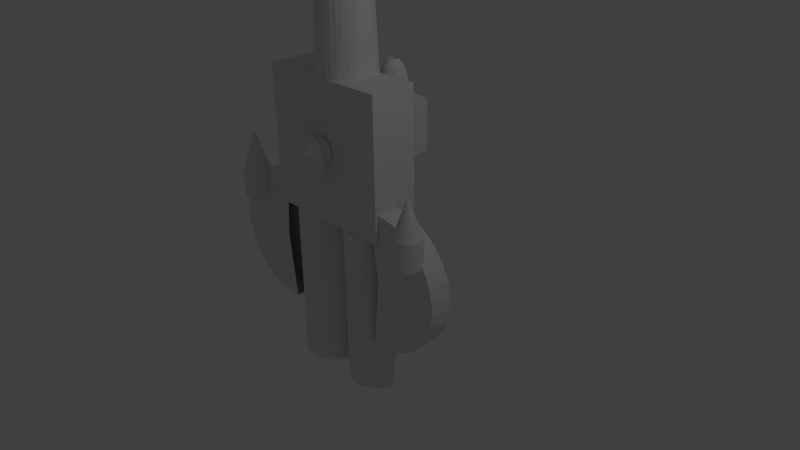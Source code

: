 # Source: NAVE.blend  (saved by Blender 2.73.0; exported with 4.5.12 LTS)
import bpy
from mathutils import Matrix  # noqa: F401  (used for matrix-valued properties, if any)

bpy.ops.wm.read_factory_settings(use_empty=True)
scene = bpy.context.scene
scene.name = 'Scene'

# ---- collections
col_collection_1 = bpy.data.collections.new('Collection 1'); scene.collection.children.link(col_collection_1)
col_collection_2 = bpy.data.collections.new('Collection 2'); scene.collection.children.link(col_collection_2)

# ---- materials (node trees are filled in below, after node groups)
mat_material_002 = bpy.data.materials.new('Material.002')
mat_material_002.alpha_threshold = 0.0
mat_material_002.use_transparent_shadow = False
mat_material_002.roughness = 0.5
mat_material_001 = bpy.data.materials.new('Material.001')
mat_material_001.alpha_threshold = 0.0
mat_material_001.use_transparent_shadow = False
mat_material_001.roughness = 0.5

# ---- material node trees
mat_material_002.use_nodes = True; mat_material_002.node_tree.nodes.clear()
_N = mat_material_002.node_tree.nodes; _L = mat_material_002.node_tree.links
n0 = _N.new('ShaderNodeOutputMaterial'); n0.name = 'Material Output'; n0.location = (300, 300)
n1 = _N.new('ShaderNodeBsdfDiffuse'); n1.name = 'Diffuse BSDF'; n1.location = (100, 300)
n1.inputs[0].default_value = (0.855, 0.855, 0.855, 1.0)
_L.new(n1.outputs[0], n0.inputs[0])
n0.is_active_output = True

# ---- world
world_world = bpy.data.worlds.new('World'); scene.world = world_world
world_world.color = (0.05088, 0.05088, 0.05088)
world_world.use_sun_shadow = False
world_world.sun_shadow_jitter_overblur = 0.0
world_world.cycles.sampling_method = 'MANUAL'
world_world.cycles.sample_map_resolution = 256

# ---- cameras
cam_camera = bpy.data.cameras.new('Camera')
cam_camera.clip_end = 100.0
cam_camera.lens = 35.0
cam_camera.sensor_width = 32.0
cam_camera.sensor_height = 18.0
cam_camera.ortho_scale = 7.314
cam_camera.dof.focus_distance = 0.0
cam_camera.dof.aperture_fstop = 128.0

# ---- lights
light_lamp = bpy.data.lights.new('Lamp', 'POINT')
light_lamp.transmission_factor = 0.0
light_lamp.cutoff_distance = 30.0
light_lamp.energy = 100.0
light_lamp.shadow_buffer_clip_start = 1.001
light_lamp.shadow_soft_size = 0.1
light_lamp.shadow_maximum_resolution = 0.006
light_lamp.use_absolute_resolution = True
light_lamp.cycles.use_multiple_importance_sampling = False

# ---- meshes
me_cylinder_024 = bpy.data.meshes.new('Cylinder.024')
me_cylinder_024.from_pydata([(0.0, 0.0, -1.0), (-0.0002266, -0.001321, -0.6825), (0.0, 1.0, -1.0), (-0.0002266, 0.9987, -0.6825), (0.1951, 0.9808, -1.0), (0.1949, 0.9795, -0.6825), (0.3827, 0.9239, -1.0), (0.3825, 0.9226, -0.6825), (0.5556, 0.8315, -1.0), (0.5553, 0.8301, -0.6825), (0.7071, 0.7071, -1.0), (0.7069, 0.7058, -0.6825), (0.8315, 0.5556, -1.0), (0.8312, 0.5542, -0.6825), (0.9239, 0.3827, -1.0), (0.9237, 0.3814, -0.6825), (0.9808, 0.1951, -1.0), (0.9806, 0.1938, -0.6825), (1.0, 7.55e-08, -1.0), (0.9998, -0.001321, -0.6825), (0.9808, -0.1951, -1.0), (0.9806, -0.1964, -0.6825), (0.9239, -0.3827, -1.0), (0.9237, -0.384, -0.6825), (0.8315, -0.5556, -1.0), (0.8312, -0.5569, -0.6825), (0.7071, -0.7071, -1.0), (0.7069, -0.7084, -0.6825), (0.5556, -0.8315, -1.0), (0.5553, -0.8328, -0.6825), (0.3827, -0.9239, -1.0), (0.3825, -0.9252, -0.6825), (0.1951, -0.9808, -1.0), (0.1949, -0.9821, -0.6825), (-3.258e-07, -1.0, -1.0), (-0.0002269, -1.001, -0.6825), (-0.1951, -0.9808, -1.0), (-0.1953, -0.9821, -0.6825), (8.518e-06, 1.0, -0.6709), (0.1951, 0.9808, -0.6709), (0.3827, 0.9239, -0.6709), (0.5556, 0.8315, -0.6709), (0.7071, 0.7072, -0.6709), (0.8315, 0.5556, -0.6709), (0.9239, 0.3827, -0.6709), (0.9808, 0.1951, -0.6709), (1.0, 4.972e-05, -0.6709), (0.9808, -0.195, -0.6709), (0.9239, -0.3826, -0.6709), (0.8315, -0.5555, -0.6709), (0.7071, -0.7071, -0.6709), (0.5556, -0.8314, -0.6709), (0.3827, -0.9238, -0.6709), (0.1951, -0.9807, -0.6709), (8.192e-06, -1.0, -0.6709), (-0.1951, -0.9807, -0.6709)], [], [(0, 2, 4), (1, 5, 3), (38, 3, 5, 39), (0, 4, 6), (1, 7, 5), (39, 5, 7, 40), (0, 6, 8), (1, 9, 7), (40, 7, 9, 41), (0, 8, 10), (1, 11, 9), (41, 9, 11, 42), (0, 10, 12), (1, 13, 11), (42, 11, 13, 43), (0, 12, 14), (1, 15, 13), (43, 13, 15, 44), (0, 14, 16), (1, 17, 15), (44, 15, 17, 45), (0, 16, 18), (1, 19, 17), (45, 17, 19, 46), (0, 18, 20), (1, 21, 19), (46, 19, 21, 47), (0, 20, 22), (1, 23, 21), (47, 21, 23, 48), (0, 22, 24), (1, 25, 23), (48, 23, 25, 49), (0, 24, 26), (1, 27, 25), (49, 25, 27, 50), (0, 26, 28), (1, 29, 27), (50, 27, 29, 51), (0, 28, 30), (1, 31, 29), (51, 29, 31, 52), (0, 30, 32), (1, 33, 31), (52, 31, 33, 53), (0, 32, 34), (1, 35, 33), (53, 33, 35, 54), (0, 34, 36), (1, 37, 35), (54, 35, 37, 55), (34, 54, 55, 36), (32, 53, 54, 34), (30, 52, 53, 32), (28, 51, 52, 30), (26, 50, 51, 28), (24, 49, 50, 26), (22, 48, 49, 24), (20, 47, 48, 22), (18, 46, 47, 20), (16, 45, 46, 18), (14, 44, 45, 16), (12, 43, 44, 14), (10, 42, 43, 12), (8, 41, 42, 10), (6, 40, 41, 8), (4, 39, 40, 6), (2, 38, 39, 4)])
me_cylinder_024.use_remesh_preserve_volume = False
me_cylinder_024.use_remesh_preserve_attributes = False
me_cylinder_024.use_mirror_vertex_groups = False
me_cylinder_024.update()
me_cylinder_023 = bpy.data.meshes.new('Cylinder.023')
me_cylinder_023.from_pydata([(0.0, 0.0, 2.661), (7.42e-08, 0.3556, -1.0), (0.0, 1.0, 2.661), (0.06937, 0.3487, -1.0), (0.1951, 0.9808, 2.661), (0.1361, 0.3285, -1.0), (0.3827, 0.9239, 2.661), (0.1975, 0.2956, -1.0), (0.5556, 0.8315, 2.661), (0.2514, 0.2514, -1.0), (0.7071, 0.7071, 2.661), (0.2956, 0.1975, -1.0), (0.8315, 0.5556, 2.661), (0.3285, 0.1361, -1.0), (0.9239, 0.3827, 2.661), (0.3487, 0.06937, -1.0), (0.9808, 0.1951, 2.661), (0.3556, 2.049e-07, -1.0), (1.0, 7.55e-08, 2.661), (0.3487, -0.06937, -1.0), (0.9808, -0.1951, 2.661), (0.3285, -0.1361, -1.0), (0.9239, -0.3827, 2.661), (0.2956, -0.1975, -1.0), (0.8315, -0.5556, 2.661), (0.2514, -0.2514, -1.0), (0.7071, -0.7071, 2.661), (0.1975, -0.2956, -1.0), (0.5556, -0.8315, 2.661), (0.1361, -0.3285, -1.0), (0.3827, -0.9239, 2.661), (0.06937, -0.3487, -1.0), (0.1951, -0.9808, 2.661), (-4.165e-08, -0.3556, -1.0), (-3.258e-07, -1.0, 2.661), (-0.06937, -0.3487, -1.0), (-0.1951, -0.9808, 2.661), (-0.1361, -0.3285, -1.0), (-0.3827, -0.9239, 2.661), (-0.1975, -0.2956, -1.0), (-0.5556, -0.8315, 2.661), (-0.2514, -0.2514, -1.0), (-0.7071, -0.7071, 2.661), (-0.2956, -0.1975, -1.0), (-0.8315, -0.5556, 2.661), (-0.3285, -0.1361, -1.0), (-0.9239, -0.3827, 2.661), (-0.3487, -0.06937, -1.0), (-0.9808, -0.1951, 2.661), (-0.3556, 5.214e-07, -1.0), (-1.0, 9.656e-07, 2.661), (-0.3487, 0.06937, -1.0), (-0.9808, 0.1951, 2.661), (-0.3285, 0.1361, -1.0), (-0.9239, 0.3827, 2.661), (-0.2956, 0.1975, -1.0), (-0.8315, 0.5556, 2.661), (-0.2514, 0.2514, -1.0), (-0.7071, 0.7071, 2.661), (-0.1975, 0.2956, -1.0), (-0.5556, 0.8315, 2.661), (-0.1361, 0.3285, -1.0), (-0.3827, 0.9239, 2.661), (-0.06937, 0.3487, -1.0), (-0.1951, 0.9808, 2.661), (3.145e-08, 0.7352, -0.5), (1.062e-08, 0.9106, 0.0), (0.0, 1.0, 0.5), (0.1951, 0.9808, 0.5), (0.1776, 0.8931, 0.0), (0.1434, 0.721, -0.5), (0.3827, 0.9239, 0.5), (0.3485, 0.8413, 0.0), (0.2813, 0.6792, -0.5), (0.5556, 0.8315, 0.5), (0.5059, 0.7571, 0.0), (0.4084, 0.6113, -0.5), (0.7071, 0.7071, 0.5), (0.6439, 0.6439, 0.0), (0.5198, 0.5198, -0.5), (0.8315, 0.5556, 0.5), (0.7571, 0.5059, 0.0), (0.6113, 0.4084, -0.5), (0.9239, 0.3827, 0.5), (0.8413, 0.3485, 0.0), (0.6792, 0.2813, -0.5), (0.9808, 0.1951, 0.5), (0.8931, 0.1776, 0.0), (0.721, 0.1434, -0.5), (1.0, 7.55e-08, 0.5), (0.9106, 9.423e-08, 0.0), (0.7352, 1.31e-07, -0.5), (0.9808, -0.1951, 0.5), (0.8931, -0.1776, 0.0), (0.721, -0.1434, -0.5), (0.9239, -0.3827, 0.5), (0.8413, -0.3485, 0.0), (0.6792, -0.2813, -0.5), (0.8315, -0.5556, 0.5), (0.7571, -0.5059, 0.0), (0.6113, -0.4084, -0.5), (0.7071, -0.7071, 0.5), (0.6439, -0.6439, 0.0), (0.5198, -0.5198, -0.5), (0.5556, -0.8315, 0.5), (0.5059, -0.7571, 0.0), (0.4084, -0.6113, -0.5), (0.3827, -0.9239, 0.5), (0.3485, -0.8413, 0.0), (0.2813, -0.6792, -0.5), (0.1951, -0.9808, 0.5), (0.1776, -0.8931, 0.0), (0.1434, -0.721, -0.5), (-3.258e-07, -1.0, 0.5), (-2.861e-07, -0.9106, 0.0), (-2.081e-07, -0.7352, -0.5), (-0.1951, -0.9808, 0.5), (-0.1776, -0.8931, 0.0), (-0.1434, -0.721, -0.5), (-0.3827, -0.9239, 0.5), (-0.3485, -0.8413, 0.0), (-0.2813, -0.6792, -0.5), (-0.5556, -0.8315, 0.5), (-0.5059, -0.7571, 0.0), (-0.4084, -0.6113, -0.5), (-0.7071, -0.7071, 0.5), (-0.6439, -0.6439, 0.0), (-0.5198, -0.5198, -0.5), (-0.8315, -0.5556, 0.5), (-0.7571, -0.5059, 0.0), (-0.6113, -0.4084, -0.5), (-0.9239, -0.3827, 0.5), (-0.8413, -0.3485, 0.0), (-0.6792, -0.2813, -0.5), (-0.9808, -0.1951, 0.5), (-0.8931, -0.1776, 0.0), (-0.721, -0.1434, -0.5), (-1.0, 9.656e-07, 0.5), (-0.9106, 9.047e-07, 0.0), (-0.7352, 7.853e-07, -0.5), (-0.9808, 0.1951, 0.5), (-0.8931, 0.1776, 0.0), (-0.721, 0.1434, -0.5), (-0.9239, 0.3827, 0.5), (-0.8413, 0.3485, 0.0), (-0.6792, 0.2813, -0.5), (-0.8315, 0.5556, 0.5), (-0.7571, 0.5059, 0.0), (-0.6113, 0.4084, -0.5), (-0.7071, 0.7071, 0.5), (-0.6439, 0.6439, 0.0), (-0.5198, 0.5198, -0.5), (-0.5556, 0.8315, 0.5), (-0.5059, 0.7571, 0.0), (-0.4084, 0.6113, -0.5), (-0.3827, 0.9239, 0.5), (-0.3485, 0.8413, 0.0), (-0.2813, 0.6792, -0.5), (-0.1951, 0.9808, 0.5), (-0.1776, 0.8931, 0.0), (-0.1434, 0.721, -0.5), (7.42e-08, 1.781e-07, 0.5153), (7.42e-08, 0.3556, 0.5153), (0.06937, 0.3487, 0.5153), (0.1361, 0.3285, 0.5153), (0.1975, 0.2956, 0.5153), (0.2514, 0.2514, 0.5153), (0.2956, 0.1975, 0.5153), (0.3285, 0.1361, 0.5153), (0.3487, 0.06937, 0.5153), (0.3556, 2.049e-07, 0.5153), (0.3487, -0.06937, 0.5153), (0.3285, -0.1361, 0.5153), (0.2956, -0.1975, 0.5153), (0.2514, -0.2514, 0.5153), (0.1975, -0.2956, 0.5153), (0.1361, -0.3285, 0.5153), (0.06937, -0.3487, 0.5153), (-4.165e-08, -0.3556, 0.5153), (-0.06937, -0.3487, 0.5153), (-0.1361, -0.3285, 0.5153), (-0.1975, -0.2956, 0.5153), (-0.2514, -0.2514, 0.5153), (-0.2956, -0.1975, 0.5153), (-0.3285, -0.1361, 0.5153), (-0.3487, -0.06937, 0.5153), (-0.3556, 5.214e-07, 0.5153), (-0.3487, 0.06937, 0.5153), (-0.3285, 0.1361, 0.5153), (-0.2956, 0.1975, 0.5153), (-0.2514, 0.2514, 0.5153), (-0.1975, 0.2956, 0.5153), (-0.1361, 0.3285, 0.5153), (-0.06937, 0.3487, 0.5153)], [], [(11, 13, 168, 167), (0, 4, 2), (67, 2, 4, 68), (33, 35, 179, 178), (0, 6, 4), (68, 4, 6, 71), (55, 57, 190, 189), (0, 8, 6), (71, 6, 8, 74), (25, 27, 175, 174), (0, 10, 8), (74, 8, 10, 77), (3, 5, 164, 163), (0, 12, 10), (77, 10, 12, 80), (47, 49, 186, 185), (0, 14, 12), (80, 12, 14, 83), (17, 19, 171, 170), (0, 16, 14), (83, 14, 16, 86), (39, 41, 182, 181), (0, 18, 16), (86, 16, 18, 89), (61, 63, 193, 192), (0, 20, 18), (89, 18, 20, 92), (31, 33, 178, 177), (0, 22, 20), (92, 20, 22, 95), (9, 11, 167, 166), (0, 24, 22), (95, 22, 24, 98), (1, 3, 163, 162), (0, 26, 24), (98, 24, 26, 101), (53, 55, 189, 188), (0, 28, 26), (101, 26, 28, 104), (23, 25, 174, 173), (0, 30, 28), (104, 28, 30, 107), (45, 47, 185, 184), (0, 32, 30), (107, 30, 32, 110), (63, 1, 162, 193), (0, 34, 32), (110, 32, 34, 113), (15, 17, 170, 169), (0, 36, 34), (113, 34, 36, 116), (37, 39, 181, 180), (0, 38, 36), (116, 36, 38, 119), (59, 61, 192, 191), (0, 40, 38), (119, 38, 40, 122), (29, 31, 177, 176), (0, 42, 40), (122, 40, 42, 125), (7, 9, 166, 165), (0, 44, 42), (125, 42, 44, 128), (51, 53, 188, 187), (0, 46, 44), (128, 44, 46, 131), (21, 23, 173, 172), (0, 48, 46), (131, 46, 48, 134), (43, 45, 184, 183), (0, 50, 48), (134, 48, 50, 137), (13, 15, 169, 168), (0, 52, 50), (137, 50, 52, 140), (35, 37, 180, 179), (0, 54, 52), (140, 52, 54, 143), (57, 59, 191, 190), (0, 56, 54), (143, 54, 56, 146), (27, 29, 176, 175), (0, 58, 56), (146, 56, 58, 149), (5, 7, 165, 164), (0, 60, 58), (149, 58, 60, 152), (49, 51, 187, 186), (0, 62, 60), (152, 60, 62, 155), (19, 21, 172, 171), (0, 64, 62), (155, 62, 64, 158), (41, 43, 183, 182), (0, 2, 64), (158, 64, 2, 67), (63, 160, 65, 1), (160, 159, 66, 65), (159, 158, 67, 66), (61, 157, 160, 63), (157, 156, 159, 160), (156, 155, 158, 159), (59, 154, 157, 61), (154, 153, 156, 157), (153, 152, 155, 156), (57, 151, 154, 59), (151, 150, 153, 154), (150, 149, 152, 153), (55, 148, 151, 57), (148, 147, 150, 151), (147, 146, 149, 150), (53, 145, 148, 55), (145, 144, 147, 148), (144, 143, 146, 147), (51, 142, 145, 53), (142, 141, 144, 145), (141, 140, 143, 144), (49, 139, 142, 51), (139, 138, 141, 142), (138, 137, 140, 141), (47, 136, 139, 49), (136, 135, 138, 139), (135, 134, 137, 138), (45, 133, 136, 47), (133, 132, 135, 136), (132, 131, 134, 135), (43, 130, 133, 45), (130, 129, 132, 133), (129, 128, 131, 132), (41, 127, 130, 43), (127, 126, 129, 130), (126, 125, 128, 129), (39, 124, 127, 41), (124, 123, 126, 127), (123, 122, 125, 126), (37, 121, 124, 39), (121, 120, 123, 124), (120, 119, 122, 123), (35, 118, 121, 37), (118, 117, 120, 121), (117, 116, 119, 120), (33, 115, 118, 35), (115, 114, 117, 118), (114, 113, 116, 117), (31, 112, 115, 33), (112, 111, 114, 115), (111, 110, 113, 114), (29, 109, 112, 31), (109, 108, 111, 112), (108, 107, 110, 111), (27, 106, 109, 29), (106, 105, 108, 109), (105, 104, 107, 108), (25, 103, 106, 27), (103, 102, 105, 106), (102, 101, 104, 105), (23, 100, 103, 25), (100, 99, 102, 103), (99, 98, 101, 102), (21, 97, 100, 23), (97, 96, 99, 100), (96, 95, 98, 99), (19, 94, 97, 21), (94, 93, 96, 97), (93, 92, 95, 96), (17, 91, 94, 19), (91, 90, 93, 94), (90, 89, 92, 93), (15, 88, 91, 17), (88, 87, 90, 91), (87, 86, 89, 90), (13, 85, 88, 15), (85, 84, 87, 88), (84, 83, 86, 87), (11, 82, 85, 13), (82, 81, 84, 85), (81, 80, 83, 84), (9, 79, 82, 11), (79, 78, 81, 82), (78, 77, 80, 81), (7, 76, 79, 9), (76, 75, 78, 79), (75, 74, 77, 78), (5, 73, 76, 7), (73, 72, 75, 76), (72, 71, 74, 75), (3, 70, 73, 5), (70, 69, 72, 73), (69, 68, 71, 72), (1, 65, 70, 3), (65, 66, 69, 70), (66, 67, 68, 69), (161, 162, 163), (161, 163, 164), (161, 164, 165), (161, 165, 166), (161, 166, 167), (161, 167, 168), (161, 168, 169), (161, 169, 170), (161, 170, 171), (161, 171, 172), (161, 172, 173), (161, 173, 174), (161, 174, 175), (161, 175, 176), (161, 176, 177), (161, 177, 178), (161, 178, 179), (161, 179, 180), (161, 180, 181), (161, 181, 182), (161, 182, 183), (161, 183, 184), (161, 184, 185), (161, 185, 186), (161, 186, 187), (161, 187, 188), (161, 188, 189), (161, 189, 190), (161, 190, 191), (161, 191, 192), (161, 192, 193), (161, 193, 162)])
me_cylinder_023.materials.append(mat_material_002)
me_cylinder_023.use_remesh_preserve_volume = False
me_cylinder_023.use_remesh_preserve_attributes = False
me_cylinder_023.use_mirror_vertex_groups = False
me_cylinder_023.update()
me_cube_006 = bpy.data.meshes.new('Cube.006')
me_cube_006.from_pydata([(-1.0, -1.0, -1.0), (-1.0, 1.0, -1.0), (1.0, 1.0, -1.0), (1.0, -1.0, -1.0), (-1.0, -1.0, 1.0), (-1.0, 1.0, 1.0), (1.0, 1.0, 1.0), (1.0, -1.0, 1.0)], [], [(4, 5, 1, 0), (5, 6, 2, 1), (6, 7, 3, 2), (7, 4, 0, 3), (0, 1, 2, 3), (7, 6, 5, 4)])
me_cube_006.use_remesh_preserve_volume = False
me_cube_006.use_remesh_preserve_attributes = False
me_cube_006.use_mirror_vertex_groups = False
me_cube_006.update()
me_cylinder_022 = bpy.data.meshes.new('Cylinder.022')
me_cylinder_022.from_pydata([(-2.855e-08, -7.891e-08, -1.0), (7.55e-08, 1.812e-07, 1.0), (-2.855e-08, 1.283, -1.0), (7.55e-08, 0.3443, 1.0), (0.2503, 1.259, -1.0), (0.06716, 0.3377, 1.0), (0.4911, 1.186, -1.0), (0.1317, 0.3181, 1.0), (0.7129, 1.067, -1.0), (0.1913, 0.2863, 1.0), (0.9074, 0.9074, -1.0), (0.2434, 0.2434, 1.0), (1.067, 0.7129, -1.0), (0.2863, 0.1913, 1.0), (1.186, 0.4911, -1.0), (0.3181, 0.1317, 1.0), (1.259, 0.2503, -1.0), (0.3377, 0.06716, 1.0), (1.283, 1.797e-08, -1.0), (0.3443, 2.072e-07, 1.0), (1.259, -0.2503, -1.0), (0.3377, -0.06716, 1.0), (1.186, -0.4911, -1.0), (0.3181, -0.1317, 1.0), (1.067, -0.7129, -1.0), (0.2863, -0.1913, 1.0), (0.9074, -0.9074, -1.0), (0.2434, -0.2434, 1.0), (0.7129, -1.067, -1.0), (0.1913, -0.2863, 1.0), (0.4911, -1.186, -1.0), (0.1317, -0.3181, 1.0), (0.2503, -1.259, -1.0), (0.06716, -0.3377, 1.0), (-4.467e-07, -1.283, -1.0), (-3.667e-08, -0.3443, 1.0), (-0.2503, -1.259, -1.0), (-0.06716, -0.3377, 1.0), (-0.4911, -1.186, -1.0), (-0.1317, -0.3181, 1.0), (-0.7129, -1.067, -1.0), (-0.1913, -0.2863, 1.0), (-0.9074, -0.9074, -1.0), (-0.2434, -0.2434, 1.0), (-1.067, -0.7129, -1.0), (-0.2863, -0.1913, 1.0), (-1.186, -0.4911, -1.0), (-0.3181, -0.1317, 1.0), (-1.259, -0.2503, -1.0), (-0.3377, -0.06716, 1.0), (-1.283, 1.16e-06, -1.0), (-0.3443, 5.136e-07, 1.0), (-1.259, 0.2504, -1.0), (-0.3377, 0.06716, 1.0), (-1.186, 0.4911, -1.0), (-0.3181, 0.1317, 1.0), (-1.067, 0.7129, -1.0), (-0.2863, 0.1913, 1.0), (-0.9074, 0.9074, -1.0), (-0.2434, 0.2434, 1.0), (-0.7129, 1.067, -1.0), (-0.1913, 0.2863, 1.0), (-0.4911, 1.186, -1.0), (-0.1317, 0.3181, 1.0), (-0.2503, 1.259, -1.0), (-0.06716, 0.3377, 1.0), (0.0, 1.0, -0.52), (0.0, 1.0, -0.02), (-1.164e-07, 1.98, 0.48), (0.3864, 1.942, 0.48), (0.1951, 0.9808, -0.02), (0.1951, 0.9808, -0.52), (0.7579, 1.83, 0.48), (0.3827, 0.9239, -0.02), (0.3827, 0.9239, -0.52), (1.1, 1.647, 0.48), (0.5556, 0.8315, -0.02), (0.5556, 0.8315, -0.52), (1.4, 1.4, 0.48), (0.7071, 0.7071, -0.02), (0.7071, 0.7071, -0.52), (1.647, 1.1, 0.48), (0.8315, 0.5556, -0.02), (0.8315, 0.5556, -0.52), (1.83, 0.7579, 0.48), (0.9239, 0.3827, -0.02), (0.9239, 0.3827, -0.52), (1.942, 0.3864, 0.48), (0.9808, 0.1951, -0.02), (0.9808, 0.1951, -0.52), (1.98, -1.299e-07, 0.48), (1.0, 7.55e-08, -0.02), (1.0, 7.55e-08, -0.52), (1.942, -0.3864, 0.48), (0.9808, -0.1951, -0.02), (0.9808, -0.1951, -0.52), (1.83, -0.7579, 0.48), (0.9239, -0.3827, -0.02), (0.9239, -0.3827, -0.52), (1.647, -1.1, 0.48), (0.8315, -0.5556, -0.02), (0.8315, -0.5556, -0.52), (1.4, -1.4, 0.48), (0.7071, -0.7071, -0.02), (0.7071, -0.7071, -0.52), (1.1, -1.647, 0.48), (0.5556, -0.8315, -0.02), (0.5556, -0.8315, -0.52), (0.7579, -1.83, 0.48), (0.3827, -0.9239, -0.02), (0.3827, -0.9239, -0.52), (0.3864, -1.942, 0.48), (0.1951, -0.9808, -0.02), (0.1951, -0.9808, -0.52), (-7.617e-07, -1.98, 0.48), (-3.258e-07, -1.0, -0.02), (-3.258e-07, -1.0, -0.52), (-0.3864, -1.942, 0.48), (-0.1951, -0.9808, -0.02), (-0.1951, -0.9808, -0.52), (-0.7579, -1.83, 0.48), (-0.3827, -0.9239, -0.02), (-0.3827, -0.9239, -0.52), (-1.1, -1.647, 0.48), (-0.5556, -0.8315, -0.02), (-0.5556, -0.8315, -0.52), (-1.4, -1.4, 0.48), (-0.7071, -0.7071, -0.02), (-0.7071, -0.7071, -0.52), (-1.647, -1.1, 0.48), (-0.8315, -0.5556, -0.02), (-0.8315, -0.5556, -0.52), (-1.83, -0.7579, 0.48), (-0.9239, -0.3827, -0.02), (-0.9239, -0.3827, -0.52), (-1.942, -0.3864, 0.48), (-0.9808, -0.1951, -0.02), (-0.9808, -0.1951, -0.52), (-1.98, 1.633e-06, 0.48), (-1.0, 9.656e-07, -0.02), (-1.0, 9.656e-07, -0.52), (-1.942, 0.3864, 0.48), (-0.9808, 0.1951, -0.02), (-0.9808, 0.1951, -0.52), (-1.83, 0.7579, 0.48), (-0.9239, 0.3827, -0.02), (-0.9239, 0.3827, -0.52), (-1.647, 1.1, 0.48), (-0.8315, 0.5556, -0.02), (-0.8315, 0.5556, -0.52), (-1.4, 1.4, 0.48), (-0.7071, 0.7071, -0.02), (-0.7071, 0.7071, -0.52), (-1.1, 1.647, 0.48), (-0.5556, 0.8315, -0.02), (-0.5556, 0.8315, -0.52), (-0.7579, 1.83, 0.48), (-0.3827, 0.9239, -0.02), (-0.3827, 0.9239, -0.52), (-0.3864, 1.942, 0.48), (-0.1951, 0.9808, -0.02), (-0.1951, 0.9808, -0.52)], [], [(0, 2, 4), (1, 5, 3), (68, 3, 5, 69), (0, 4, 6), (1, 7, 5), (69, 5, 7, 72), (0, 6, 8), (1, 9, 7), (72, 7, 9, 75), (0, 8, 10), (1, 11, 9), (75, 9, 11, 78), (0, 10, 12), (1, 13, 11), (78, 11, 13, 81), (0, 12, 14), (1, 15, 13), (81, 13, 15, 84), (0, 14, 16), (1, 17, 15), (84, 15, 17, 87), (0, 16, 18), (1, 19, 17), (87, 17, 19, 90), (0, 18, 20), (1, 21, 19), (90, 19, 21, 93), (0, 20, 22), (1, 23, 21), (93, 21, 23, 96), (0, 22, 24), (1, 25, 23), (96, 23, 25, 99), (0, 24, 26), (1, 27, 25), (99, 25, 27, 102), (0, 26, 28), (1, 29, 27), (102, 27, 29, 105), (0, 28, 30), (1, 31, 29), (105, 29, 31, 108), (0, 30, 32), (1, 33, 31), (108, 31, 33, 111), (0, 32, 34), (1, 35, 33), (111, 33, 35, 114), (0, 34, 36), (1, 37, 35), (114, 35, 37, 117), (0, 36, 38), (1, 39, 37), (117, 37, 39, 120), (0, 38, 40), (1, 41, 39), (120, 39, 41, 123), (0, 40, 42), (1, 43, 41), (123, 41, 43, 126), (0, 42, 44), (1, 45, 43), (126, 43, 45, 129), (0, 44, 46), (1, 47, 45), (129, 45, 47, 132), (0, 46, 48), (1, 49, 47), (132, 47, 49, 135), (0, 48, 50), (1, 51, 49), (135, 49, 51, 138), (0, 50, 52), (1, 53, 51), (138, 51, 53, 141), (0, 52, 54), (1, 55, 53), (141, 53, 55, 144), (0, 54, 56), (1, 57, 55), (144, 55, 57, 147), (0, 56, 58), (1, 59, 57), (147, 57, 59, 150), (0, 58, 60), (1, 61, 59), (150, 59, 61, 153), (0, 60, 62), (1, 63, 61), (153, 61, 63, 156), (0, 62, 64), (1, 65, 63), (156, 63, 65, 159), (0, 64, 2), (1, 3, 65), (159, 65, 3, 68), (64, 161, 66, 2), (161, 160, 67, 66), (160, 159, 68, 67), (62, 158, 161, 64), (158, 157, 160, 161), (157, 156, 159, 160), (60, 155, 158, 62), (155, 154, 157, 158), (154, 153, 156, 157), (58, 152, 155, 60), (152, 151, 154, 155), (151, 150, 153, 154), (56, 149, 152, 58), (149, 148, 151, 152), (148, 147, 150, 151), (54, 146, 149, 56), (146, 145, 148, 149), (145, 144, 147, 148), (52, 143, 146, 54), (143, 142, 145, 146), (142, 141, 144, 145), (50, 140, 143, 52), (140, 139, 142, 143), (139, 138, 141, 142), (48, 137, 140, 50), (137, 136, 139, 140), (136, 135, 138, 139), (46, 134, 137, 48), (134, 133, 136, 137), (133, 132, 135, 136), (44, 131, 134, 46), (131, 130, 133, 134), (130, 129, 132, 133), (42, 128, 131, 44), (128, 127, 130, 131), (127, 126, 129, 130), (40, 125, 128, 42), (125, 124, 127, 128), (124, 123, 126, 127), (38, 122, 125, 40), (122, 121, 124, 125), (121, 120, 123, 124), (36, 119, 122, 38), (119, 118, 121, 122), (118, 117, 120, 121), (34, 116, 119, 36), (116, 115, 118, 119), (115, 114, 117, 118), (32, 113, 116, 34), (113, 112, 115, 116), (112, 111, 114, 115), (30, 110, 113, 32), (110, 109, 112, 113), (109, 108, 111, 112), (28, 107, 110, 30), (107, 106, 109, 110), (106, 105, 108, 109), (26, 104, 107, 28), (104, 103, 106, 107), (103, 102, 105, 106), (24, 101, 104, 26), (101, 100, 103, 104), (100, 99, 102, 103), (22, 98, 101, 24), (98, 97, 100, 101), (97, 96, 99, 100), (20, 95, 98, 22), (95, 94, 97, 98), (94, 93, 96, 97), (18, 92, 95, 20), (92, 91, 94, 95), (91, 90, 93, 94), (16, 89, 92, 18), (89, 88, 91, 92), (88, 87, 90, 91), (14, 86, 89, 16), (86, 85, 88, 89), (85, 84, 87, 88), (12, 83, 86, 14), (83, 82, 85, 86), (82, 81, 84, 85), (10, 80, 83, 12), (80, 79, 82, 83), (79, 78, 81, 82), (8, 77, 80, 10), (77, 76, 79, 80), (76, 75, 78, 79), (6, 74, 77, 8), (74, 73, 76, 77), (73, 72, 75, 76), (4, 71, 74, 6), (71, 70, 73, 74), (70, 69, 72, 73), (2, 66, 71, 4), (66, 67, 70, 71), (67, 68, 69, 70)])
me_cylinder_022.use_remesh_preserve_volume = False
me_cylinder_022.use_remesh_preserve_attributes = False
me_cylinder_022.use_mirror_vertex_groups = False
me_cylinder_022.update()
me_cube_003 = bpy.data.meshes.new('Cube.003')
me_cube_003.from_pydata([(-1.0, -1.0, -1.0), (-1.0, -0.06172, -1.0), (1.0, -0.06172, -1.0), (1.0, -1.0, -1.0), (-1.0, -1.0, 1.0), (-1.0, -0.06172, 1.0), (1.0, -0.06172, 1.0), (1.0, -1.0, 1.0)], [], [(4, 5, 1, 0), (5, 6, 2, 1), (6, 7, 3, 2), (7, 4, 0, 3), (0, 1, 2, 3), (7, 6, 5, 4)])
me_cube_003.materials.append(mat_material_001)
me_cube_003.use_remesh_preserve_volume = False
me_cube_003.use_remesh_preserve_attributes = False
me_cube_003.use_mirror_vertex_groups = False
me_cube_003.update()
me_cylinder_018 = bpy.data.meshes.new('Cylinder.018')
me_cylinder_018.from_pydata([(0.0, 0.0, -1.0), (0.0, 0.0, 3.696), (0.0, 1.0, -1.0), (0.0, 1.0, 1.0), (0.1951, 0.9808, -1.0), (0.1951, 0.9808, 1.0), (0.3827, 0.9239, -1.0), (0.3827, 0.9239, 1.0), (0.5556, 0.8315, -1.0), (0.5556, 0.8315, 1.0), (0.7071, 0.7071, -1.0), (0.7071, 0.7071, 1.0), (0.8315, 0.5556, -1.0), (0.8315, 0.5556, 1.0), (0.9239, 0.3827, -1.0), (0.9239, 0.3827, 1.0), (0.9808, 0.1951, -1.0), (0.9808, 0.1951, 1.0), (1.0, 7.55e-08, -1.0), (1.0, 7.55e-08, 1.0), (0.9808, -0.1951, -1.0), (0.9808, -0.1951, 1.0), (0.9239, -0.3827, -1.0), (0.9239, -0.3827, 1.0), (0.8315, -0.5556, -1.0), (0.8315, -0.5556, 1.0), (0.7071, -0.7071, -1.0), (0.7071, -0.7071, 1.0), (0.5556, -0.8315, -1.0), (0.5556, -0.8315, 1.0), (0.3827, -0.9239, -1.0), (0.3827, -0.9239, 1.0), (0.1951, -0.9808, -1.0), (0.1951, -0.9808, 1.0), (-3.258e-07, -1.0, -1.0), (-3.258e-07, -1.0, 1.0), (-0.1951, -0.9808, -1.0), (-0.1951, -0.9808, 1.0), (-0.3827, -0.9239, -1.0), (-0.3827, -0.9239, 1.0), (-0.5556, -0.8315, -1.0), (-0.5556, -0.8315, 1.0), (-0.7071, -0.7071, -1.0), (-0.7071, -0.7071, 1.0), (-0.8315, -0.5556, -1.0), (-0.8315, -0.5556, 1.0), (-0.9239, -0.3827, -1.0), (-0.9239, -0.3827, 1.0), (-0.9808, -0.1951, -1.0), (-0.9808, -0.1951, 1.0), (-1.0, 9.656e-07, -1.0), (-1.0, 9.656e-07, 1.0), (-0.9808, 0.1951, -1.0), (-0.9808, 0.1951, 1.0), (-0.9239, 0.3827, -1.0), (-0.9239, 0.3827, 1.0), (-0.8315, 0.5556, -1.0), (-0.8315, 0.5556, 1.0), (-0.7071, 0.7071, -1.0), (-0.7071, 0.7071, 1.0), (-0.5556, 0.8315, -1.0), (-0.5556, 0.8315, 1.0), (-0.3827, 0.9239, -1.0), (-0.3827, 0.9239, 1.0), (-0.1951, 0.9808, -1.0), (-0.1951, 0.9808, 1.0)], [], [(0, 2, 4), (1, 5, 3), (2, 3, 5, 4), (0, 4, 6), (1, 7, 5), (4, 5, 7, 6), (0, 6, 8), (1, 9, 7), (6, 7, 9, 8), (0, 8, 10), (1, 11, 9), (8, 9, 11, 10), (0, 10, 12), (1, 13, 11), (10, 11, 13, 12), (0, 12, 14), (1, 15, 13), (12, 13, 15, 14), (0, 14, 16), (1, 17, 15), (14, 15, 17, 16), (0, 16, 18), (1, 19, 17), (16, 17, 19, 18), (0, 18, 20), (1, 21, 19), (18, 19, 21, 20), (0, 20, 22), (1, 23, 21), (20, 21, 23, 22), (0, 22, 24), (1, 25, 23), (22, 23, 25, 24), (0, 24, 26), (1, 27, 25), (24, 25, 27, 26), (0, 26, 28), (1, 29, 27), (26, 27, 29, 28), (0, 28, 30), (1, 31, 29), (28, 29, 31, 30), (0, 30, 32), (1, 33, 31), (30, 31, 33, 32), (0, 32, 34), (1, 35, 33), (32, 33, 35, 34), (0, 34, 36), (1, 37, 35), (34, 35, 37, 36), (0, 36, 38), (1, 39, 37), (36, 37, 39, 38), (0, 38, 40), (1, 41, 39), (38, 39, 41, 40), (0, 40, 42), (1, 43, 41), (40, 41, 43, 42), (0, 42, 44), (1, 45, 43), (42, 43, 45, 44), (0, 44, 46), (1, 47, 45), (44, 45, 47, 46), (0, 46, 48), (1, 49, 47), (46, 47, 49, 48), (0, 48, 50), (1, 51, 49), (48, 49, 51, 50), (0, 50, 52), (1, 53, 51), (50, 51, 53, 52), (0, 52, 54), (1, 55, 53), (52, 53, 55, 54), (0, 54, 56), (1, 57, 55), (54, 55, 57, 56), (0, 56, 58), (1, 59, 57), (56, 57, 59, 58), (0, 58, 60), (1, 61, 59), (58, 59, 61, 60), (0, 60, 62), (1, 63, 61), (60, 61, 63, 62), (0, 62, 64), (1, 65, 63), (62, 63, 65, 64), (0, 64, 2), (1, 3, 65), (64, 65, 3, 2)])
me_cylinder_018.use_remesh_preserve_volume = False
me_cylinder_018.use_remesh_preserve_attributes = False
me_cylinder_018.use_mirror_vertex_groups = False
me_cylinder_018.update()
me_cylinder_017 = bpy.data.meshes.new('Cylinder.017')
me_cylinder_017.from_pydata([(0.0, 0.0, -1.0), (0.0, 0.0, 3.893), (0.0, 1.0, -1.0), (0.0, 1.0, 1.0), (0.1951, 0.9808, -1.0), (0.1951, 0.9808, 1.0), (0.3827, 0.9239, -1.0), (0.3827, 0.9239, 1.0), (0.5556, 0.8315, -1.0), (0.5556, 0.8315, 1.0), (0.7071, 0.7071, -1.0), (0.7071, 0.7071, 1.0), (0.8315, 0.5556, -1.0), (0.8315, 0.5556, 1.0), (0.9239, 0.3827, -1.0), (0.9239, 0.3827, 1.0), (0.9808, 0.1951, -1.0), (0.9808, 0.1951, 1.0), (1.0, 7.55e-08, -1.0), (1.0, 7.55e-08, 1.0), (0.9808, -0.1951, -1.0), (0.9808, -0.1951, 1.0), (0.9239, -0.3827, -1.0), (0.9239, -0.3827, 1.0), (0.8315, -0.5556, -1.0), (0.8315, -0.5556, 1.0), (0.7071, -0.7071, -1.0), (0.7071, -0.7071, 1.0), (0.5556, -0.8315, -1.0), (0.5556, -0.8315, 1.0), (0.3827, -0.9239, -1.0), (0.3827, -0.9239, 1.0), (0.1951, -0.9808, -1.0), (0.1951, -0.9808, 1.0), (-3.258e-07, -1.0, -1.0), (-3.258e-07, -1.0, 1.0), (-0.1951, -0.9808, -1.0), (-0.1951, -0.9808, 1.0), (-0.3827, -0.9239, -1.0), (-0.3827, -0.9239, 1.0), (-0.5556, -0.8315, -1.0), (-0.5556, -0.8315, 1.0), (-0.7071, -0.7071, -1.0), (-0.7071, -0.7071, 1.0), (-0.8315, -0.5556, -1.0), (-0.8315, -0.5556, 1.0), (-0.9239, -0.3827, -1.0), (-0.9239, -0.3827, 1.0), (-0.9808, -0.1951, -1.0), (-0.9808, -0.1951, 1.0), (-1.0, 9.656e-07, -1.0), (-1.0, 9.656e-07, 1.0), (-0.9808, 0.1951, -1.0), (-0.9808, 0.1951, 1.0), (-0.9239, 0.3827, -1.0), (-0.9239, 0.3827, 1.0), (-0.8315, 0.5556, -1.0), (-0.8315, 0.5556, 1.0), (-0.7071, 0.7071, -1.0), (-0.7071, 0.7071, 1.0), (-0.5556, 0.8315, -1.0), (-0.5556, 0.8315, 1.0), (-0.3827, 0.9239, -1.0), (-0.3827, 0.9239, 1.0), (-0.1951, 0.9808, -1.0), (-0.1951, 0.9808, 1.0)], [], [(0, 2, 4), (1, 5, 3), (2, 3, 5, 4), (0, 4, 6), (1, 7, 5), (4, 5, 7, 6), (0, 6, 8), (1, 9, 7), (6, 7, 9, 8), (0, 8, 10), (1, 11, 9), (8, 9, 11, 10), (0, 10, 12), (1, 13, 11), (10, 11, 13, 12), (0, 12, 14), (1, 15, 13), (12, 13, 15, 14), (0, 14, 16), (1, 17, 15), (14, 15, 17, 16), (0, 16, 18), (1, 19, 17), (16, 17, 19, 18), (0, 18, 20), (1, 21, 19), (18, 19, 21, 20), (0, 20, 22), (1, 23, 21), (20, 21, 23, 22), (0, 22, 24), (1, 25, 23), (22, 23, 25, 24), (0, 24, 26), (1, 27, 25), (24, 25, 27, 26), (0, 26, 28), (1, 29, 27), (26, 27, 29, 28), (0, 28, 30), (1, 31, 29), (28, 29, 31, 30), (0, 30, 32), (1, 33, 31), (30, 31, 33, 32), (0, 32, 34), (1, 35, 33), (32, 33, 35, 34), (0, 34, 36), (1, 37, 35), (34, 35, 37, 36), (0, 36, 38), (1, 39, 37), (36, 37, 39, 38), (0, 38, 40), (1, 41, 39), (38, 39, 41, 40), (0, 40, 42), (1, 43, 41), (40, 41, 43, 42), (0, 42, 44), (1, 45, 43), (42, 43, 45, 44), (0, 44, 46), (1, 47, 45), (44, 45, 47, 46), (0, 46, 48), (1, 49, 47), (46, 47, 49, 48), (0, 48, 50), (1, 51, 49), (48, 49, 51, 50), (0, 50, 52), (1, 53, 51), (50, 51, 53, 52), (0, 52, 54), (1, 55, 53), (52, 53, 55, 54), (0, 54, 56), (1, 57, 55), (54, 55, 57, 56), (0, 56, 58), (1, 59, 57), (56, 57, 59, 58), (0, 58, 60), (1, 61, 59), (58, 59, 61, 60), (0, 60, 62), (1, 63, 61), (60, 61, 63, 62), (0, 62, 64), (1, 65, 63), (62, 63, 65, 64), (0, 64, 2), (1, 3, 65), (64, 65, 3, 2)])
me_cylinder_017.use_remesh_preserve_volume = False
me_cylinder_017.use_remesh_preserve_attributes = False
me_cylinder_017.use_mirror_vertex_groups = False
me_cylinder_017.update()
me_cylinder_015 = bpy.data.meshes.new('Cylinder.015')
me_cylinder_015.from_pydata([(0.0, 0.0, 1.0), (0.0, 1.0, -4.283), (0.0, 1.0, 1.0), (0.1951, 0.9808, -4.283), (0.1951, 0.9808, 1.0), (0.3827, 0.9239, -4.283), (0.3827, 0.9239, 1.0), (0.5556, 0.8315, -4.283), (0.5556, 0.8315, 1.0), (0.7071, 0.7071, -4.283), (0.7071, 0.7071, 1.0), (0.8315, 0.5556, -4.283), (0.8315, 0.5556, 1.0), (0.9239, 0.3827, -4.283), (0.9239, 0.3827, 1.0), (0.9808, 0.1951, -4.283), (0.9808, 0.1951, 1.0), (1.0, 7.55e-08, -4.283), (1.0, 7.55e-08, 1.0), (0.9808, -0.1951, -4.283), (0.9808, -0.1951, 1.0), (0.9239, -0.3827, -4.283), (0.9239, -0.3827, 1.0), (0.8315, -0.5556, -4.283), (0.8315, -0.5556, 1.0), (0.7071, -0.7071, -4.283), (0.7071, -0.7071, 1.0), (0.5556, -0.8315, -4.283), (0.5556, -0.8315, 1.0), (0.3827, -0.9239, -4.283), (0.3827, -0.9239, 1.0), (0.1951, -0.9808, -4.283), (0.1951, -0.9808, 1.0), (-3.258e-07, -1.0, -4.283), (-3.258e-07, -1.0, 1.0), (-0.1951, -0.9808, -4.283), (-0.1951, -0.9808, 1.0), (-0.3827, -0.9239, -4.283), (-0.3827, -0.9239, 1.0), (-0.5556, -0.8315, -4.283), (-0.5556, -0.8315, 1.0), (-0.7071, -0.7071, -4.283), (-0.7071, -0.7071, 1.0), (-0.8315, -0.5556, -4.283), (-0.8315, -0.5556, 1.0), (-0.9239, -0.3827, -4.283), (-0.9239, -0.3827, 1.0), (-0.9808, -0.1951, -4.283), (-0.9808, -0.1951, 1.0), (-1.0, 9.656e-07, -4.283), (-1.0, 9.656e-07, 1.0), (-0.9808, 0.1951, -4.283), (-0.9808, 0.1951, 1.0), (-0.9239, 0.3827, -4.283), (-0.9239, 0.3827, 1.0), (-0.8315, 0.5556, -4.283), (-0.8315, 0.5556, 1.0), (-0.7071, 0.7071, -4.283), (-0.7071, 0.7071, 1.0), (-0.5556, 0.8315, -4.283), (-0.5556, 0.8315, 1.0), (-0.3827, 0.9239, -4.283), (-0.3827, 0.9239, 1.0), (-0.1951, 0.9808, -4.283), (-0.1951, 0.9808, 1.0)], [], [(0, 4, 2), (1, 2, 4, 3), (0, 6, 4), (3, 4, 6, 5), (0, 8, 6), (5, 6, 8, 7), (0, 10, 8), (7, 8, 10, 9), (0, 12, 10), (9, 10, 12, 11), (0, 14, 12), (11, 12, 14, 13), (0, 16, 14), (13, 14, 16, 15), (0, 18, 16), (15, 16, 18, 17), (0, 20, 18), (17, 18, 20, 19), (0, 22, 20), (19, 20, 22, 21), (0, 24, 22), (21, 22, 24, 23), (0, 26, 24), (23, 24, 26, 25), (0, 28, 26), (25, 26, 28, 27), (0, 30, 28), (27, 28, 30, 29), (0, 32, 30), (29, 30, 32, 31), (0, 34, 32), (31, 32, 34, 33), (0, 36, 34), (33, 34, 36, 35), (0, 38, 36), (35, 36, 38, 37), (0, 40, 38), (37, 38, 40, 39), (0, 42, 40), (39, 40, 42, 41), (0, 44, 42), (41, 42, 44, 43), (0, 46, 44), (43, 44, 46, 45), (0, 48, 46), (45, 46, 48, 47), (0, 50, 48), (47, 48, 50, 49), (0, 52, 50), (49, 50, 52, 51), (0, 54, 52), (51, 52, 54, 53), (0, 56, 54), (53, 54, 56, 55), (0, 58, 56), (55, 56, 58, 57), (0, 60, 58), (57, 58, 60, 59), (0, 62, 60), (59, 60, 62, 61), (0, 64, 62), (61, 62, 64, 63), (0, 2, 64), (63, 64, 2, 1)])
me_cylinder_015.use_remesh_preserve_volume = False
me_cylinder_015.use_remesh_preserve_attributes = False
me_cylinder_015.use_mirror_vertex_groups = False
me_cylinder_015.update()
me_cylinder_014 = bpy.data.meshes.new('Cylinder.014')
me_cylinder_014.from_pydata([(2.795e-08, 1.662e-07, 2.071), (1.788e-05, 0.4701, -0.3915), (2.795e-08, 0.47, 2.071), (0.0917, 0.461, -0.3915), (0.09169, 0.4609, 2.071), (0.1799, 0.4343, -0.3915), (0.1798, 0.4342, 2.071), (0.2611, 0.3909, -0.3915), (0.2611, 0.3908, 2.071), (0.3323, 0.3324, -0.3915), (0.3323, 0.3323, 2.071), (0.3908, 0.2612, -0.3915), (0.3908, 0.2611, 2.071), (0.4342, 0.18, -0.3915), (0.4342, 0.1798, 2.071), (0.461, 0.0918, -0.3915), (0.4609, 0.09169, 2.071), (0.47, 0.0001108, -0.3915), (0.47, 2.017e-07, 2.071), (0.461, -0.09157, -0.3915), (0.4609, -0.09169, 2.071), (0.4342, -0.1797, -0.3915), (0.4342, -0.1798, 2.071), (0.3908, -0.261, -0.3915), (0.3908, -0.2611, 2.071), (0.3323, -0.3322, -0.3915), (0.3323, -0.3323, 2.071), (0.2611, -0.3907, -0.3915), (0.2611, -0.3908, 2.071), (0.1799, -0.4341, -0.3915), (0.1798, -0.4342, 2.071), (0.0917, -0.4608, -0.3915), (0.09169, -0.4609, 2.071), (1.773e-05, -0.4699, -0.3915), (-1.252e-07, -0.47, 2.071), (-0.09167, -0.4608, -0.3915), (-0.09169, -0.4609, 2.071), (-0.1798, -0.4341, -0.3915), (-0.1798, -0.4342, 2.071), (-0.2611, -0.3907, -0.3915), (-0.2611, -0.3908, 2.071), (-0.3323, -0.3322, -0.3915), (-0.3323, -0.3323, 2.071), (-0.3907, -0.261, -0.3915), (-0.3908, -0.2611, 2.071), (-0.4342, -0.1797, -0.3915), (-0.4342, -0.1798, 2.071), (-0.4609, -0.09157, -0.3915), (-0.4609, -0.09168, 2.071), (-0.4699, 0.0001112, -0.3915), (-0.47, 6.2e-07, 2.071), (-0.4609, 0.0918, -0.3915), (-0.4609, 0.09169, 2.071), (-0.4342, 0.18, -0.3915), (-0.4342, 0.1798, 2.071), (-0.3907, 0.2612, -0.3915), (-0.3908, 0.2611, 2.071), (-0.3323, 0.3324, -0.3915), (-0.3323, 0.3323, 2.071), (-0.2611, 0.3909, -0.3915), (-0.2611, 0.3908, 2.071), (-0.1798, 0.4343, -0.3915), (-0.1798, 0.4342, 2.071), (-0.09167, 0.461, -0.3915), (-0.09168, 0.4609, 2.071)], [], [(0, 4, 2), (1, 2, 4, 3), (0, 6, 4), (3, 4, 6, 5), (0, 8, 6), (5, 6, 8, 7), (0, 10, 8), (7, 8, 10, 9), (0, 12, 10), (9, 10, 12, 11), (0, 14, 12), (11, 12, 14, 13), (0, 16, 14), (13, 14, 16, 15), (0, 18, 16), (15, 16, 18, 17), (0, 20, 18), (17, 18, 20, 19), (0, 22, 20), (19, 20, 22, 21), (0, 24, 22), (21, 22, 24, 23), (0, 26, 24), (23, 24, 26, 25), (0, 28, 26), (25, 26, 28, 27), (0, 30, 28), (27, 28, 30, 29), (0, 32, 30), (29, 30, 32, 31), (0, 34, 32), (31, 32, 34, 33), (0, 36, 34), (33, 34, 36, 35), (0, 38, 36), (35, 36, 38, 37), (0, 40, 38), (37, 38, 40, 39), (0, 42, 40), (39, 40, 42, 41), (0, 44, 42), (41, 42, 44, 43), (0, 46, 44), (43, 44, 46, 45), (0, 48, 46), (45, 46, 48, 47), (0, 50, 48), (47, 48, 50, 49), (0, 52, 50), (49, 50, 52, 51), (0, 54, 52), (51, 52, 54, 53), (0, 56, 54), (53, 54, 56, 55), (0, 58, 56), (55, 56, 58, 57), (0, 60, 58), (57, 58, 60, 59), (0, 62, 60), (59, 60, 62, 61), (0, 64, 62), (61, 62, 64, 63), (0, 2, 64), (63, 64, 2, 1)])
me_cylinder_014.use_remesh_preserve_volume = False
me_cylinder_014.use_remesh_preserve_attributes = False
me_cylinder_014.use_mirror_vertex_groups = False
me_cylinder_014.update()
me_cylinder_008 = bpy.data.meshes.new('Cylinder.008')
me_cylinder_008.from_pydata([(-5.77, 0.0, -0.03312), (-5.77, 8.504e-08, 0.4257), (-5.77, 1.0, -0.03312), (-5.77, 0.3528, 3.994), (-5.575, 0.9808, -0.03312), (-5.701, 0.346, 3.994), (-5.387, 0.9239, -0.03312), (-5.635, 0.3259, 3.994), (-5.215, 0.8315, -0.03312), (-5.574, 0.2933, 3.994), (-5.063, 0.7071, -0.03312), (-5.521, 0.2495, 3.994), (-4.939, 0.5556, -0.03312), (-5.477, 0.196, 3.994), (-4.846, 0.3827, -0.03312), (-5.444, 0.135, 3.994), (-4.789, 0.1951, -0.03312), (-5.424, 0.06883, 3.994), (-4.77, 7.55e-08, -0.03312), (-5.417, 2.055e-07, 3.994), (-4.789, -0.1951, -0.03312), (-5.424, -0.06883, 3.994), (-4.846, -0.3827, -0.03312), (-5.444, -0.135, 3.994), (-4.939, -0.5556, -0.03312), (-5.477, -0.196, 3.994), (-5.063, -0.7071, -0.03312), (-5.521, -0.2495, 3.994), (-5.215, -0.8315, -0.03312), (-5.574, -0.2933, 3.994), (-5.387, -0.9239, -0.03312), (-5.635, -0.3259, 3.994), (-5.575, -0.9808, -0.03312), (-5.701, -0.346, 3.994), (-5.77, -1.0, -0.03312), (-5.77, -0.3528, 3.994), (-5.965, -0.9808, -0.03312), (-5.839, -0.346, 3.994), (-6.153, -0.9239, -0.03312), (-5.905, -0.3259, 3.994), (-6.326, -0.8315, -0.03312), (-5.966, -0.2933, 3.994), (-6.477, -0.7071, -0.03312), (-6.02, -0.2495, 3.994), (-6.602, -0.5556, -0.03312), (-6.063, -0.196, 3.994), (-6.694, -0.3827, -0.03312), (-6.096, -0.135, 3.994), (-6.751, -0.1951, -0.03312), (-6.116, -0.06883, 3.994), (-6.77, 9.656e-07, -0.03312), (-6.123, 5.195e-07, 3.994), (-6.751, 0.1951, -0.03312), (-6.116, 0.06883, 3.994), (-6.694, 0.3827, -0.03312), (-6.096, 0.135, 3.994), (-6.602, 0.5556, -0.03312), (-6.063, 0.196, 3.994), (-6.477, 0.7071, -0.03312), (-6.02, 0.2495, 3.994), (-6.326, 0.8315, -0.03312), (-5.966, 0.2933, 3.994), (-6.153, 0.9239, -0.03312), (-5.905, 0.3259, 3.994), (-5.965, 0.9808, -0.03312), (-5.839, 0.346, 3.994), (-5.77, 0.7833, 3.471), (-5.617, 0.7683, 3.471), (-5.47, 0.7237, 3.471), (-5.335, 0.6513, 3.471), (-5.216, 0.5539, 3.471), (-5.119, 0.4352, 3.471), (-5.046, 0.2998, 3.471), (-5.002, 0.1528, 3.471), (-4.987, 1.209e-07, 3.471), (-5.002, -0.1528, 3.471), (-5.046, -0.2998, 3.471), (-5.119, -0.4352, 3.471), (-5.216, -0.5539, 3.471), (-5.335, -0.6513, 3.471), (-5.47, -0.7237, 3.471), (-5.617, -0.7683, 3.471), (-5.77, -0.7833, 3.471), (-5.923, -0.7683, 3.471), (-6.07, -0.7237, 3.471), (-6.205, -0.6513, 3.471), (-6.324, -0.5539, 3.471), (-6.421, -0.4352, 3.471), (-6.494, -0.2998, 3.471), (-6.538, -0.1528, 3.471), (-6.553, 8.181e-07, 3.471), (-6.538, 0.1528, 3.471), (-6.494, 0.2998, 3.471), (-6.421, 0.4352, 3.471), (-6.324, 0.5539, 3.471), (-6.205, 0.6513, 3.471), (-6.07, 0.7237, 3.471), (-5.923, 0.7683, 3.471), (-5.598, 0.8629, 3.027), (-5.433, 0.8128, 3.027), (-5.281, 0.7315, 3.027), (-5.148, 0.6221, 3.027), (-5.039, 0.4888, 3.027), (-4.957, 0.3367, 3.027), (-4.907, 0.1716, 3.027), (-4.89, 1.029e-07, 3.027), (-4.907, -0.1716, 3.027), (-4.957, -0.3367, 3.027), (-5.039, -0.4888, 3.027), (-5.148, -0.6221, 3.027), (-5.281, -0.7315, 3.027), (-5.433, -0.8128, 3.027), (-5.598, -0.8629, 3.027), (-5.77, -0.8798, 3.027), (-5.942, -0.8629, 3.027), (-6.107, -0.8128, 3.027), (-6.259, -0.7315, 3.027), (-6.392, -0.6221, 3.027), (-6.502, -0.4888, 3.027), (-6.583, -0.3367, 3.027), (-6.633, -0.1716, 3.027), (-6.65, 8.86e-07, 3.027), (-6.633, 0.1716, 3.027), (-6.583, 0.3367, 3.027), (-6.502, 0.4888, 3.027), (-6.392, 0.6221, 3.027), (-6.259, 0.7315, 3.027), (-6.107, 0.8128, 3.027), (-5.942, 0.8629, 3.027), (-5.77, 0.8798, 3.027), (-5.77, 0.3528, 3.994), (-5.701, 0.346, 3.994), (-5.635, 0.3259, 3.994), (-5.574, 0.2933, 3.994), (-5.521, 0.2495, 3.994), (-5.477, 0.196, 3.994), (-5.444, 0.135, 3.994), (-5.424, 0.06883, 3.994), (-5.417, 2.055e-07, 3.994), (-5.424, -0.06883, 3.994), (-5.444, -0.135, 3.994), (-5.477, -0.196, 3.994), (-5.521, -0.2495, 3.994), (-5.574, -0.2933, 3.994), (-5.635, -0.3259, 3.994), (-5.701, -0.346, 3.994), (-5.77, -0.3528, 3.994), (-5.839, -0.346, 3.994), (-5.905, -0.3259, 3.994), (-5.966, -0.2933, 3.994), (-6.02, -0.2495, 3.994), (-6.063, -0.196, 3.994), (-6.096, -0.135, 3.994), (-6.116, -0.06883, 3.994), (-6.123, 5.195e-07, 3.994), (-6.116, 0.06883, 3.994), (-6.096, 0.135, 3.994), (-6.063, 0.196, 3.994), (-6.02, 0.2495, 3.994), (-5.966, 0.2933, 3.994), (-5.905, 0.3259, 3.994), (-5.839, 0.346, 3.994), (-5.77, 0.6164, 3.41), (-5.65, 0.6046, 3.41), (-5.534, 0.5695, 3.41), (-5.428, 0.5125, 3.41), (-5.334, 0.4359, 3.41), (-5.258, 0.3425, 3.41), (-5.201, 0.2359, 3.41), (-5.165, 0.1203, 3.41), (-5.154, 1.512e-07, 3.41), (-5.165, -0.1203, 3.41), (-5.201, -0.2359, 3.41), (-5.258, -0.3425, 3.41), (-5.334, -0.4359, 3.41), (-5.428, -0.5125, 3.41), (-5.534, -0.5695, 3.41), (-5.65, -0.6046, 3.41), (-5.77, -0.6164, 3.41), (-5.89, -0.6046, 3.41), (-6.006, -0.5695, 3.41), (-6.113, -0.5125, 3.41), (-6.206, -0.4359, 3.41), (-6.283, -0.3425, 3.41), (-6.34, -0.2359, 3.41), (-6.375, -0.1203, 3.41), (-6.387, 6.999e-07, 3.41), (-6.375, 0.1203, 3.41), (-6.34, 0.2359, 3.41), (-6.283, 0.3425, 3.41), (-6.206, 0.4359, 3.41), (-6.113, 0.5125, 3.41), (-6.006, 0.5695, 3.41), (-5.89, 0.6046, 3.41), (-5.77, 0.6833, 2.241), (-5.637, 0.6702, 2.241), (-5.509, 0.6313, 2.241), (-5.39, 0.5682, 2.241), (-5.287, 0.4832, 2.241), (-5.202, 0.3796, 2.241), (-5.139, 0.2615, 2.241), (-5.1, 0.1333, 2.241), (-5.087, 1.366e-07, 2.241), (-5.1, -0.1333, 2.241), (-5.139, -0.2615, 2.241), (-5.202, -0.3796, 2.241), (-5.287, -0.4832, 2.241), (-5.39, -0.5682, 2.241), (-5.509, -0.6313, 2.241), (-5.637, -0.6702, 2.241), (-5.77, -0.6833, 2.241), (-5.903, -0.6702, 2.241), (-6.032, -0.6313, 2.241), (-6.15, -0.5682, 2.241), (-6.253, -0.4832, 2.241), (-6.338, -0.3796, 2.241), (-6.401, -0.2615, 2.241), (-6.44, -0.1333, 2.241), (-6.453, 7.448e-07, 2.241), (-6.44, 0.1333, 2.241), (-6.401, 0.2615, 2.241), (-6.338, 0.3796, 2.241), (-6.253, 0.4832, 2.241), (-6.15, 0.5682, 2.241), (-6.032, 0.6313, 2.241), (-5.903, 0.6702, 2.241), (-5.77, 0.6833, 0.4257), (-5.637, 0.6702, 0.4257), (-5.509, 0.6313, 0.4257), (-5.39, 0.5682, 0.4257), (-5.287, 0.4832, 0.4257), (-5.202, 0.3796, 0.4257), (-5.139, 0.2615, 0.4257), (-5.1, 0.1333, 0.4257), (-5.087, 1.366e-07, 0.4257), (-5.1, -0.1333, 0.4257), (-5.139, -0.2615, 0.4257), (-5.202, -0.3796, 0.4257), (-5.287, -0.4832, 0.4257), (-5.39, -0.5682, 0.4257), (-5.509, -0.6313, 0.4257), (-5.637, -0.6702, 0.4257), (-5.77, -0.6833, 0.4257), (-5.903, -0.6702, 0.4257), (-6.032, -0.6313, 0.4257), (-6.15, -0.5682, 0.4257), (-6.253, -0.4832, 0.4257), (-6.338, -0.3796, 0.4257), (-6.401, -0.2615, 0.4257), (-6.44, -0.1333, 0.4257), (-6.453, 7.448e-07, 0.4257), (-6.44, 0.1333, 0.4257), (-6.401, 0.2615, 0.4257), (-6.338, 0.3796, 0.4257), (-6.253, 0.4832, 0.4257), (-6.15, 0.5682, 0.4257), (-6.032, 0.6313, 0.4257), (-5.903, 0.6702, 0.4257)], [], [(0, 2, 4), (33, 31, 144, 145), (66, 3, 5, 67), (0, 4, 6), (11, 9, 133, 134), (67, 5, 7, 68), (0, 6, 8), (55, 53, 155, 156), (68, 7, 9, 69), (0, 8, 10), (25, 23, 140, 141), (69, 9, 11, 70), (0, 10, 12), (47, 45, 151, 152), (70, 11, 13, 71), (0, 12, 14), (17, 15, 136, 137), (71, 13, 15, 72), (0, 14, 16), (39, 37, 147, 148), (72, 15, 17, 73), (0, 16, 18), (61, 59, 158, 159), (73, 17, 19, 74), (0, 18, 20), (31, 29, 143, 144), (74, 19, 21, 75), (0, 20, 22), (9, 7, 132, 133), (75, 21, 23, 76), (0, 22, 24), (5, 3, 130, 131), (76, 23, 25, 77), (0, 24, 26), (53, 51, 154, 155), (77, 25, 27, 78), (0, 26, 28), (3, 65, 161, 130), (78, 27, 29, 79), (0, 28, 30), (23, 21, 139, 140), (79, 29, 31, 80), (0, 30, 32), (45, 43, 150, 151), (80, 31, 33, 81), (0, 32, 34), (15, 13, 135, 136), (81, 33, 35, 82), (0, 34, 36), (37, 35, 146, 147), (82, 35, 37, 83), (0, 36, 38), (59, 57, 157, 158), (83, 37, 39, 84), (0, 38, 40), (29, 27, 142, 143), (84, 39, 41, 85), (0, 40, 42), (7, 5, 131, 132), (85, 41, 43, 86), (0, 42, 44), (51, 49, 153, 154), (86, 43, 45, 87), (0, 44, 46), (21, 19, 138, 139), (87, 45, 47, 88), (0, 46, 48), (43, 41, 149, 150), (88, 47, 49, 89), (0, 48, 50), (65, 63, 160, 161), (89, 49, 51, 90), (0, 50, 52), (35, 33, 145, 146), (90, 51, 53, 91), (0, 52, 54), (13, 11, 134, 135), (91, 53, 55, 92), (0, 54, 56), (57, 55, 156, 157), (92, 55, 57, 93), (0, 56, 58), (27, 25, 141, 142), (93, 57, 59, 94), (0, 58, 60), (49, 47, 152, 153), (94, 59, 61, 95), (0, 60, 62), (19, 17, 137, 138), (95, 61, 63, 96), (0, 62, 64), (41, 39, 148, 149), (96, 63, 65, 97), (0, 64, 2), (63, 61, 159, 160), (97, 65, 3, 66), (128, 97, 66, 129), (127, 96, 97, 128), (126, 95, 96, 127), (125, 94, 95, 126), (124, 93, 94, 125), (123, 92, 93, 124), (122, 91, 92, 123), (121, 90, 91, 122), (120, 89, 90, 121), (119, 88, 89, 120), (118, 87, 88, 119), (117, 86, 87, 118), (116, 85, 86, 117), (115, 84, 85, 116), (114, 83, 84, 115), (113, 82, 83, 114), (112, 81, 82, 113), (111, 80, 81, 112), (110, 79, 80, 111), (109, 78, 79, 110), (108, 77, 78, 109), (107, 76, 77, 108), (106, 75, 76, 107), (105, 74, 75, 106), (104, 73, 74, 105), (103, 72, 73, 104), (102, 71, 72, 103), (101, 70, 71, 102), (100, 69, 70, 101), (99, 68, 69, 100), (98, 67, 68, 99), (129, 66, 67, 98), (2, 129, 98, 4), (4, 98, 99, 6), (6, 99, 100, 8), (8, 100, 101, 10), (10, 101, 102, 12), (12, 102, 103, 14), (14, 103, 104, 16), (16, 104, 105, 18), (18, 105, 106, 20), (20, 106, 107, 22), (22, 107, 108, 24), (24, 108, 109, 26), (26, 109, 110, 28), (28, 110, 111, 30), (30, 111, 112, 32), (32, 112, 113, 34), (34, 113, 114, 36), (36, 114, 115, 38), (38, 115, 116, 40), (40, 116, 117, 42), (42, 117, 118, 44), (44, 118, 119, 46), (46, 119, 120, 48), (48, 120, 121, 50), (50, 121, 122, 52), (52, 122, 123, 54), (54, 123, 124, 56), (56, 124, 125, 58), (58, 125, 126, 60), (60, 126, 127, 62), (62, 127, 128, 64), (64, 128, 129, 2), (145, 144, 176, 177), (134, 133, 165, 166), (156, 155, 187, 188), (130, 161, 193, 162), (146, 145, 177, 178), (135, 134, 166, 167), (157, 156, 188, 189), (136, 135, 167, 168), (147, 146, 178, 179), (158, 157, 189, 190), (137, 136, 168, 169), (148, 147, 179, 180), (159, 158, 190, 191), (138, 137, 169, 170), (149, 148, 180, 181), (160, 159, 191, 192), (139, 138, 170, 171), (150, 149, 181, 182), (161, 160, 192, 193), (140, 139, 171, 172), (151, 150, 182, 183), (141, 140, 172, 173), (152, 151, 183, 184), (142, 141, 173, 174), (131, 130, 162, 163), (153, 152, 184, 185), (143, 142, 174, 175), (132, 131, 163, 164), (154, 153, 185, 186), (144, 143, 175, 176), (133, 132, 164, 165), (155, 154, 186, 187), (178, 177, 209, 210), (167, 166, 198, 199), (189, 188, 220, 221), (168, 167, 199, 200), (179, 178, 210, 211), (190, 189, 221, 222), (169, 168, 200, 201), (180, 179, 211, 212), (191, 190, 222, 223), (170, 169, 201, 202), (181, 180, 212, 213), (192, 191, 223, 224), (171, 170, 202, 203), (182, 181, 213, 214), (193, 192, 224, 225), (172, 171, 203, 204), (183, 182, 214, 215), (173, 172, 204, 205), (184, 183, 215, 216), (174, 173, 205, 206), (163, 162, 194, 195), (185, 184, 216, 217), (175, 174, 206, 207), (164, 163, 195, 196), (186, 185, 217, 218), (176, 175, 207, 208), (165, 164, 196, 197), (187, 186, 218, 219), (177, 176, 208, 209), (166, 165, 197, 198), (188, 187, 219, 220), (162, 193, 225, 194), (200, 199, 231, 232), (211, 210, 242, 243), (222, 221, 253, 254), (201, 200, 232, 233), (212, 211, 243, 244), (223, 222, 254, 255), (202, 201, 233, 234), (213, 212, 244, 245), (224, 223, 255, 256), (203, 202, 234, 235), (214, 213, 245, 246), (225, 224, 256, 257), (204, 203, 235, 236), (215, 214, 246, 247), (205, 204, 236, 237), (216, 215, 247, 248), (206, 205, 237, 238), (195, 194, 226, 227), (217, 216, 248, 249), (207, 206, 238, 239), (196, 195, 227, 228), (218, 217, 249, 250), (208, 207, 239, 240), (197, 196, 228, 229), (219, 218, 250, 251), (209, 208, 240, 241), (198, 197, 229, 230), (220, 219, 251, 252), (194, 225, 257, 226), (210, 209, 241, 242), (199, 198, 230, 231), (221, 220, 252, 253), (1, 227, 226), (1, 228, 227), (1, 229, 228), (1, 230, 229), (1, 231, 230), (1, 232, 231), (1, 233, 232), (1, 234, 233), (1, 235, 234), (1, 236, 235), (1, 237, 236), (1, 238, 237), (1, 239, 238), (1, 240, 239), (1, 241, 240), (1, 242, 241), (1, 243, 242), (1, 244, 243), (1, 245, 244), (1, 246, 245), (1, 247, 246), (1, 248, 247), (1, 249, 248), (1, 250, 249), (1, 251, 250), (1, 252, 251), (1, 253, 252), (1, 254, 253), (1, 255, 254), (1, 256, 255), (1, 257, 256), (1, 226, 257)])
me_cylinder_008.use_remesh_preserve_volume = False
me_cylinder_008.use_remesh_preserve_attributes = False
me_cylinder_008.use_mirror_vertex_groups = False
me_cylinder_008.update()
me_cube_001 = bpy.data.meshes.new('Cube.001')
me_cube_001.from_pydata([(-1.0, -1.0, -1.0), (1.0, -1.0, -1.0), (-1.0, -1.0, 1.0), (1.0, -1.0, 1.0), (-1.0, -0.32, 1.0), (-1.0, -0.32, -1.0), (1.0, -0.32, 1.0), (1.0, -0.32, -1.0)], [], [(6, 3, 1, 7), (3, 2, 0, 1), (3, 6, 4, 2), (0, 5, 7, 1), (2, 4, 5, 0)])
me_cube_001.use_remesh_preserve_volume = False
me_cube_001.use_remesh_preserve_attributes = False
me_cube_001.use_mirror_vertex_groups = False
me_cube_001.update()
me_cylinder_006 = bpy.data.meshes.new('Cylinder.006')
me_cylinder_006.from_pydata([(0.0001062, -0.001325, 0.6696), (0.0, 0.0, 1.0), (0.0001062, 0.9987, 0.6696), (0.0, 1.0, 1.0), (0.1952, -0.9821, 0.6696), (0.1951, -0.9808, 1.0), (0.0001059, -1.001, 0.6696), (-3.258e-07, -1.0, 1.0), (-0.195, -0.9821, 0.6696), (-0.1951, -0.9808, 1.0), (-0.3826, -0.9252, 0.6696), (-0.3827, -0.9239, 1.0), (-0.5555, -0.8328, 0.6696), (-0.5556, -0.8315, 1.0), (-0.707, -0.7084, 0.6696), (-0.7071, -0.7071, 1.0), (-0.8314, -0.5569, 0.6696), (-0.8315, -0.5556, 1.0), (-0.9238, -0.384, 0.6696), (-0.9239, -0.3827, 1.0), (-0.9807, -0.1964, 0.6696), (-0.9808, -0.1951, 1.0), (-0.9999, -0.001324, 0.6696), (-1.0, 9.656e-07, 1.0), (-0.9807, 0.1938, 0.6696), (-0.9808, 0.1951, 1.0), (-0.9238, 0.3814, 0.6696), (-0.9239, 0.3827, 1.0), (-0.8314, 0.5542, 0.6696), (-0.8315, 0.5556, 1.0), (-0.707, 0.7058, 0.6696), (-0.7071, 0.7071, 1.0), (-0.5555, 0.8301, 0.6696), (-0.5556, 0.8315, 1.0), (-0.3826, 0.9226, 0.6696), (-0.3827, 0.9239, 1.0), (-0.195, 0.9795, 0.6696), (-0.1951, 0.9808, 1.0), (-0.2777, -0.4171, 0.6696), (0.0, 1.0, 0.6774), (0.1951, -0.9808, 0.6774), (-3.258e-07, -1.0, 0.6774), (-0.1951, -0.9808, 0.6774), (-0.3827, -0.9239, 0.6774), (-0.5556, -0.8315, 0.6774), (-0.7071, -0.7071, 0.6774), (-0.8315, -0.5556, 0.6774), (-0.9239, -0.3827, 0.6774), (-0.9808, -0.1951, 0.6774), (-1.0, 9.656e-07, 0.6774), (-0.9808, 0.1951, 0.6774), (-0.9239, 0.3827, 0.6774), (-0.8315, 0.5556, 0.6774), (-0.7071, 0.7071, 0.6774), (-0.5556, 0.8315, 0.6774), (-0.3827, 0.9239, 0.6774), (-0.1951, 0.9808, 0.6774)], [], [(0, 4, 6), (1, 7, 5), (40, 5, 7, 41), (0, 6, 8), (1, 9, 7), (41, 7, 9, 42), (0, 8, 10), (1, 11, 9), (42, 9, 11, 43), (0, 10, 12, 38), (1, 13, 11), (43, 11, 13, 44), (0, 38, 12, 14), (1, 15, 13), (44, 13, 15, 45), (0, 14, 16), (1, 17, 15), (45, 15, 17, 46), (0, 16, 18), (1, 19, 17), (46, 17, 19, 47), (0, 18, 20), (1, 21, 19), (47, 19, 21, 48), (0, 20, 22), (1, 23, 21), (48, 21, 23, 49), (0, 22, 24), (1, 25, 23), (49, 23, 25, 50), (0, 24, 26), (1, 27, 25), (50, 25, 27, 51), (0, 26, 28), (1, 29, 27), (51, 27, 29, 52), (0, 28, 30), (1, 31, 29), (52, 29, 31, 53), (0, 30, 32), (1, 33, 31), (53, 31, 33, 54), (0, 32, 34), (1, 35, 33), (54, 33, 35, 55), (0, 34, 36), (1, 37, 35), (55, 35, 37, 56), (0, 36, 2), (1, 3, 37), (56, 37, 3, 39), (36, 56, 39, 2), (34, 55, 56, 36), (32, 54, 55, 34), (30, 53, 54, 32), (28, 52, 53, 30), (26, 51, 52, 28), (24, 50, 51, 26), (22, 49, 50, 24), (20, 48, 49, 22), (18, 47, 48, 20), (16, 46, 47, 18), (14, 45, 46, 16), (12, 44, 45, 14), (10, 43, 44, 12), (8, 42, 43, 10), (6, 41, 42, 8), (4, 40, 41, 6)])
me_cylinder_006.use_remesh_preserve_volume = False
me_cylinder_006.use_remesh_preserve_attributes = False
me_cylinder_006.use_mirror_vertex_groups = False
me_cylinder_006.update()

# ---- objects
ob_lamp = bpy.data.objects.new('Lamp', light_lamp)
ob_camera = bpy.data.objects.new('Camera', cam_camera)
ob_cylinder_009 = bpy.data.objects.new('Cylinder.009', me_cylinder_024)
ob_cylinder_008 = bpy.data.objects.new('Cylinder.008', me_cylinder_023)
ob_cube_002 = bpy.data.objects.new('Cube.002', me_cube_006)
ob_cylinder_007 = bpy.data.objects.new('Cylinder.007', me_cylinder_022)
ob_cube_001 = bpy.data.objects.new('Cube.001', me_cube_003)
ob_cylinder = bpy.data.objects.new('Cylinder', me_cylinder_018)
ob_cylinder_001 = bpy.data.objects.new('Cylinder.001', me_cylinder_017)
ob_cylinder_005 = bpy.data.objects.new('Cylinder.005', me_cylinder_015)
ob_cylinder_006 = bpy.data.objects.new('Cylinder.006', me_cylinder_014)
ob_cylinder_004 = bpy.data.objects.new('Cylinder.004', me_cylinder_008)
ob_cube = bpy.data.objects.new('Cube', me_cube_001)
ob_cylinder_002 = bpy.data.objects.new('Cylinder.002', me_cylinder_006)

# ---- transforms, parenting, visibility, modifiers, constraints
ob_lamp.location = (4.076, 1.005, 5.904)
ob_lamp.rotation_euler = (0.6503, 0.05522, 1.866)
ob_lamp.lock_rotations_4d = False
ob_lamp.empty_display_type = 'ARROWS'
ob_lamp.color = (0.0, 0.0, 0.0, 0.0)
ob_lamp.lineart.crease_threshold = 0.0
ob_camera.location = (7.481, -6.508, 5.344)
ob_camera.rotation_euler = (1.109, 0.01082, 0.8149)
ob_camera.lock_rotations_4d = False
ob_camera.empty_display_type = 'ARROWS'
ob_camera.color = (0.0, 0.0, 0.0, 0.0)
ob_camera.display_type = 'WIRE'
ob_camera.lineart.crease_threshold = 0.0
ob_cylinder_009.location = (-0.01013, 1.071, -0.4672)
ob_cylinder_009.rotation_euler = (-1.57, 0.0928, 0.0001352)
ob_cylinder_009.lineart.crease_threshold = 0.0
ob_cylinder_008.location = (-0.8896, 1.208, 1.957)
ob_cylinder_008.scale = (-0.2019, -0.2019, -0.2019)
ob_cylinder_008.lineart.crease_threshold = 0.0
ob_cube_002.location = (-0.8897, 1.094, 1.254)
ob_cube_002.scale = (0.3802, 0.3802, 0.3802)
ob_cube_002.lineart.crease_threshold = 0.0
ob_cylinder_007.location = (-0.9657, -0.1337, 1.156)
ob_cylinder_007.rotation_euler = (1.59, 0.02999, 0.0005762)
ob_cylinder_007.scale = (0.1424, 0.1424, 0.1424)
ob_cylinder_007.lineart.crease_threshold = 0.0
ob_cube_001.location = (-0.9635, 0.9959, 1.103)
ob_cube_001.lineart.crease_threshold = 0.0
_m = ob_cube_001.modifiers.new('Subsurf', 'SUBSURF')
_m.uv_smooth = 'PRESERVE_CORNERS'
_m.quality = 2
_m.show_only_control_edges = False
ob_cylinder.location = (0.6009, 0.03544, 0.2409)
ob_cylinder.scale = (0.2, 0.2, 0.2)
ob_cylinder.lineart.crease_threshold = 0.0
ob_cylinder_001.location = (-2.566, 0.03435, 0.2269)
ob_cylinder_001.scale = (0.2015, 0.2015, 0.2015)
ob_cylinder_001.lineart.crease_threshold = 0.0
ob_cylinder_005.location = (-1.457, 0.4808, -0.3349)
ob_cylinder_005.scale = (0.4574, 0.4574, 0.4574)
ob_cylinder_005.lineart.crease_threshold = 0.0
ob_cylinder_006.location = (-0.467, 0.4775, -1.903)
ob_cylinder_006.rotation_euler = (-3.14, 0.0002538, -0.16)
ob_cylinder_006.scale = (-0.9751, -0.9751, -0.9751)
ob_cylinder_006.lineart.crease_threshold = 0.0
ob_cylinder_004.location = (1.538, 0.4261, 2.012)
ob_cylinder_004.scale = (0.4248, 0.4248, 0.4248)
ob_cylinder_004.lineart.crease_threshold = 0.0
ob_cube.location = (-0.9726, 1.02, 1.129)
ob_cube.lineart.crease_threshold = 0.0
ob_cylinder_002.location = (-1.959, 1.083, -0.4477)
ob_cylinder_002.rotation_euler = (1.57, 0.08, -6.384e-05)
ob_cylinder_002.lineart.crease_threshold = 0.0

# ---- collection membership
col_collection_1.objects.link(ob_lamp)
col_collection_1.objects.link(ob_camera)
col_collection_2.objects.link(ob_cylinder_009)
col_collection_2.objects.link(ob_cylinder_008)
col_collection_2.objects.link(ob_cube_002)
col_collection_2.objects.link(ob_cylinder_007)
col_collection_2.objects.link(ob_cube_001)
col_collection_2.objects.link(ob_cylinder)
col_collection_2.objects.link(ob_cylinder_001)
col_collection_2.objects.link(ob_cylinder_005)
col_collection_2.objects.link(ob_cylinder_006)
col_collection_2.objects.link(ob_cylinder_004)
col_collection_2.objects.link(ob_cube)
col_collection_2.objects.link(ob_cylinder_002)

# ---- scene / render settings (as saved in the file)
scene.camera = ob_camera
scene.frame_start = 1; scene.frame_end = 250; scene.frame_set(230)
scene.render.engine = 'BLENDER_EEVEE_NEXT'
scene.render.resolution_percentage = 50
scene.render.dither_intensity = 0.0
scene.cycles.use_denoising = False
scene.cycles.samples = 10
scene.cycles.sampling_pattern = 'TABULATED_SOBOL'
scene.cycles.light_sampling_threshold = 0.0
scene.cycles.use_adaptive_sampling = False
scene.cycles.use_light_tree = False
scene.cycles.blur_glossy = 0.0
scene.cycles.pixel_filter_type = 'GAUSSIAN'
scene.cycles.sample_clamp_indirect = 0.0
scene.view_settings.view_transform = 'Standard'
bpy.context.view_layer.update()
